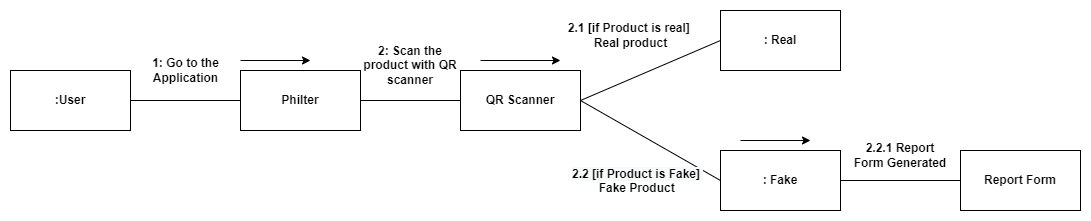

The diagram above was exported from draw.io. Its source (the exported page's mxGraphModel, read from the mxfile embedded in the PNG):
<mxGraphModel dx="868" dy="393" grid="1" gridSize="10" guides="1" tooltips="1" connect="1" arrows="1" fold="1" page="1" pageScale="1" pageWidth="850" pageHeight="1100" math="0" shadow="0">
  <root>
    <mxCell id="0" />
    <mxCell id="1" parent="0" />
    <mxCell id="PyCD6AHdkK4Mow0vtVS1-1" value=":User" style="rounded=0;whiteSpace=wrap;html=1;fontStyle=1" parent="1" vertex="1">
      <mxGeometry x="90" y="200" width="120" height="60" as="geometry" />
    </mxCell>
    <mxCell id="PyCD6AHdkK4Mow0vtVS1-4" value="Philter" style="rounded=0;whiteSpace=wrap;html=1;fontStyle=1" parent="1" vertex="1">
      <mxGeometry x="320" y="200" width="120" height="60" as="geometry" />
    </mxCell>
    <mxCell id="PyCD6AHdkK4Mow0vtVS1-5" value="" style="endArrow=none;html=1;rounded=0;exitX=1;exitY=0.5;exitDx=0;exitDy=0;entryX=0;entryY=0.5;entryDx=0;entryDy=0;fontStyle=1" parent="1" source="PyCD6AHdkK4Mow0vtVS1-1" target="PyCD6AHdkK4Mow0vtVS1-4" edge="1">
      <mxGeometry width="50" height="50" relative="1" as="geometry">
        <mxPoint x="150" y="360" as="sourcePoint" />
        <mxPoint x="200" y="310" as="targetPoint" />
      </mxGeometry>
    </mxCell>
    <mxCell id="PyCD6AHdkK4Mow0vtVS1-6" value="1: Go to the&lt;br&gt;Application" style="text;html=1;align=center;verticalAlign=middle;resizable=0;points=[];autosize=1;strokeColor=none;fillColor=none;fontStyle=1" parent="1" vertex="1">
      <mxGeometry x="220" y="180" width="90" height="40" as="geometry" />
    </mxCell>
    <mxCell id="PyCD6AHdkK4Mow0vtVS1-9" value="QR Scanner" style="rounded=0;whiteSpace=wrap;html=1;fontStyle=1" parent="1" vertex="1">
      <mxGeometry x="540" y="200" width="120" height="60" as="geometry" />
    </mxCell>
    <mxCell id="PyCD6AHdkK4Mow0vtVS1-11" value="" style="endArrow=none;html=1;rounded=0;entryX=0;entryY=0.5;entryDx=0;entryDy=0;fontStyle=1" parent="1" target="PyCD6AHdkK4Mow0vtVS1-9" edge="1">
      <mxGeometry width="50" height="50" relative="1" as="geometry">
        <mxPoint x="440" y="230" as="sourcePoint" />
        <mxPoint x="510.71067811865476" y="230" as="targetPoint" />
      </mxGeometry>
    </mxCell>
    <mxCell id="PyCD6AHdkK4Mow0vtVS1-12" value="2: Scan the product with QR scanner" style="text;html=1;strokeColor=none;fillColor=none;align=center;verticalAlign=middle;whiteSpace=wrap;rounded=0;fontStyle=1" parent="1" vertex="1">
      <mxGeometry x="440" y="180" width="100" height="30" as="geometry" />
    </mxCell>
    <mxCell id="PyCD6AHdkK4Mow0vtVS1-13" value="" style="endArrow=classic;html=1;rounded=0;fontStyle=1" parent="1" edge="1">
      <mxGeometry width="50" height="50" relative="1" as="geometry">
        <mxPoint x="320" y="190" as="sourcePoint" />
        <mxPoint x="390" y="190" as="targetPoint" />
      </mxGeometry>
    </mxCell>
    <mxCell id="PyCD6AHdkK4Mow0vtVS1-14" value="" style="endArrow=classic;html=1;rounded=0;fontStyle=1" parent="1" edge="1">
      <mxGeometry width="50" height="50" relative="1" as="geometry">
        <mxPoint x="560" y="190" as="sourcePoint" />
        <mxPoint x="640" y="190" as="targetPoint" />
      </mxGeometry>
    </mxCell>
    <mxCell id="PyCD6AHdkK4Mow0vtVS1-15" value=": Real" style="rounded=0;whiteSpace=wrap;html=1;fontStyle=1" parent="1" vertex="1">
      <mxGeometry x="800" y="140" width="120" height="60" as="geometry" />
    </mxCell>
    <mxCell id="PyCD6AHdkK4Mow0vtVS1-16" value=": Fake" style="rounded=0;whiteSpace=wrap;html=1;fontStyle=1" parent="1" vertex="1">
      <mxGeometry x="800" y="280" width="120" height="60" as="geometry" />
    </mxCell>
    <mxCell id="PyCD6AHdkK4Mow0vtVS1-17" value="" style="endArrow=none;html=1;rounded=0;entryX=0;entryY=0.5;entryDx=0;entryDy=0;exitX=1;exitY=0.5;exitDx=0;exitDy=0;fontStyle=1" parent="1" source="PyCD6AHdkK4Mow0vtVS1-9" target="PyCD6AHdkK4Mow0vtVS1-15" edge="1">
      <mxGeometry width="50" height="50" relative="1" as="geometry">
        <mxPoint x="730" y="230" as="sourcePoint" />
        <mxPoint x="780" y="180" as="targetPoint" />
      </mxGeometry>
    </mxCell>
    <mxCell id="PyCD6AHdkK4Mow0vtVS1-18" value="" style="endArrow=none;html=1;rounded=0;entryX=0;entryY=0.5;entryDx=0;entryDy=0;exitX=1;exitY=0.5;exitDx=0;exitDy=0;fontStyle=1" parent="1" source="PyCD6AHdkK4Mow0vtVS1-9" target="PyCD6AHdkK4Mow0vtVS1-16" edge="1">
      <mxGeometry width="50" height="50" relative="1" as="geometry">
        <mxPoint x="690" y="350" as="sourcePoint" />
        <mxPoint x="740" y="300" as="targetPoint" />
      </mxGeometry>
    </mxCell>
    <mxCell id="PyCD6AHdkK4Mow0vtVS1-19" value="2.1 [if Product is real]&amp;nbsp;&lt;br&gt;Real product" style="text;html=1;align=center;verticalAlign=middle;resizable=0;points=[];autosize=1;strokeColor=none;fillColor=none;fontStyle=1" parent="1" vertex="1">
      <mxGeometry x="635" y="145" width="150" height="40" as="geometry" />
    </mxCell>
    <mxCell id="PyCD6AHdkK4Mow0vtVS1-20" value="&lt;span style=&quot;color: rgb(0, 0, 0); font-family: Helvetica; font-size: 12px; font-style: normal; font-variant-ligatures: normal; font-variant-caps: normal; letter-spacing: normal; orphans: 2; text-align: center; text-indent: 0px; text-transform: none; widows: 2; word-spacing: 0px; -webkit-text-stroke-width: 0px; background-color: rgb(248, 249, 250); text-decoration-thickness: initial; text-decoration-style: initial; text-decoration-color: initial; float: none; display: inline !important;&quot;&gt;2.2 [if Product is Fake]&amp;nbsp;&lt;br&gt;&lt;/span&gt;&lt;span style=&quot;white-space: pre;&quot;&gt;&#09;&lt;/span&gt;Fake Product" style="text;whiteSpace=wrap;html=1;fontStyle=1" parent="1" vertex="1">
      <mxGeometry x="650" y="290" width="150" height="50" as="geometry" />
    </mxCell>
    <mxCell id="PyCD6AHdkK4Mow0vtVS1-21" value="Report Form" style="rounded=0;whiteSpace=wrap;html=1;fontStyle=1" parent="1" vertex="1">
      <mxGeometry x="1040" y="280" width="120" height="60" as="geometry" />
    </mxCell>
    <mxCell id="PyCD6AHdkK4Mow0vtVS1-22" value="" style="endArrow=none;html=1;rounded=0;exitX=1;exitY=0.5;exitDx=0;exitDy=0;entryX=0;entryY=0.5;entryDx=0;entryDy=0;fontStyle=1" parent="1" source="PyCD6AHdkK4Mow0vtVS1-16" target="PyCD6AHdkK4Mow0vtVS1-21" edge="1">
      <mxGeometry width="50" height="50" relative="1" as="geometry">
        <mxPoint x="950" y="350" as="sourcePoint" />
        <mxPoint x="1000" y="300" as="targetPoint" />
      </mxGeometry>
    </mxCell>
    <mxCell id="PyCD6AHdkK4Mow0vtVS1-23" value="2.2.1 Report Form Generated" style="text;html=1;strokeColor=none;fillColor=none;align=center;verticalAlign=middle;whiteSpace=wrap;rounded=0;fontStyle=1" parent="1" vertex="1">
      <mxGeometry x="930" y="270" width="100" height="30" as="geometry" />
    </mxCell>
    <mxCell id="PyCD6AHdkK4Mow0vtVS1-24" value="" style="endArrow=classic;html=1;rounded=0;fontStyle=1" parent="1" edge="1">
      <mxGeometry width="50" height="50" relative="1" as="geometry">
        <mxPoint x="820" y="270" as="sourcePoint" />
        <mxPoint x="890" y="270" as="targetPoint" />
      </mxGeometry>
    </mxCell>
  </root>
</mxGraphModel>